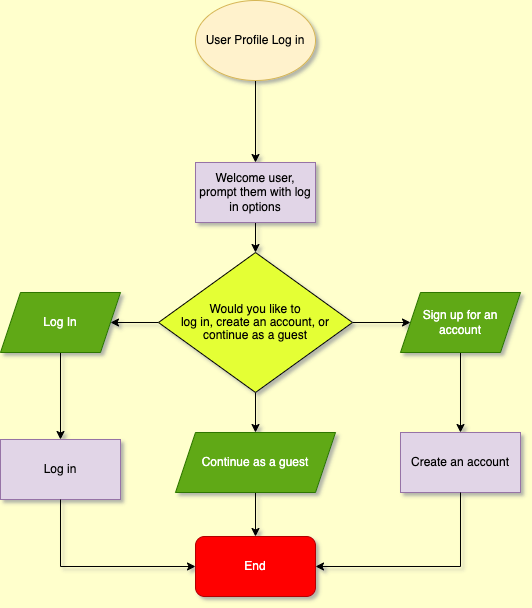

The diagram above was exported from draw.io. Its source (the exported page's mxGraphModel, read from the mxfile embedded in the PNG):
<mxGraphModel dx="1426" dy="769" grid="0" gridSize="10" guides="1" tooltips="1" connect="1" arrows="1" fold="1" page="1" pageScale="1" pageWidth="850" pageHeight="1100" background="#FFFFCC" math="0" shadow="1">
  <root>
    <mxCell id="0" />
    <mxCell id="1" parent="0" />
    <mxCell id="_8SYaxxJc3YPiagCqWc1-15" value="" style="edgeStyle=orthogonalEdgeStyle;rounded=0;orthogonalLoop=1;jettySize=auto;html=1;" edge="1" parent="1" source="_8SYaxxJc3YPiagCqWc1-4" target="_8SYaxxJc3YPiagCqWc1-13">
      <mxGeometry relative="1" as="geometry" />
    </mxCell>
    <mxCell id="_8SYaxxJc3YPiagCqWc1-4" value="Welcome user, prompt them with log in options" style="rounded=0;whiteSpace=wrap;html=1;fillColor=#e1d5e7;strokeColor=#9673a6;" vertex="1" parent="1">
      <mxGeometry x="360" y="287" width="120" height="60" as="geometry" />
    </mxCell>
    <mxCell id="_8SYaxxJc3YPiagCqWc1-31" value="" style="edgeStyle=orthogonalEdgeStyle;rounded=0;orthogonalLoop=1;jettySize=auto;html=1;" edge="1" parent="1" source="_8SYaxxJc3YPiagCqWc1-10" target="_8SYaxxJc3YPiagCqWc1-29">
      <mxGeometry relative="1" as="geometry" />
    </mxCell>
    <mxCell id="_8SYaxxJc3YPiagCqWc1-10" value="Log In" style="shape=parallelogram;perimeter=parallelogramPerimeter;whiteSpace=wrap;html=1;fixedSize=1;fillColor=#60a917;fontColor=#ffffff;strokeColor=#2D7600;" vertex="1" parent="1">
      <mxGeometry x="165" y="417" width="120" height="60" as="geometry" />
    </mxCell>
    <mxCell id="_8SYaxxJc3YPiagCqWc1-14" value="" style="edgeStyle=orthogonalEdgeStyle;rounded=0;orthogonalLoop=1;jettySize=auto;html=1;" edge="1" parent="1" source="_8SYaxxJc3YPiagCqWc1-12" target="_8SYaxxJc3YPiagCqWc1-4">
      <mxGeometry relative="1" as="geometry" />
    </mxCell>
    <mxCell id="_8SYaxxJc3YPiagCqWc1-12" value="&lt;span&gt;User Profile Log in&lt;/span&gt;" style="ellipse;whiteSpace=wrap;html=1;fillColor=#fff2cc;strokeColor=#d6b656;" vertex="1" parent="1">
      <mxGeometry x="360" y="125" width="120" height="80" as="geometry" />
    </mxCell>
    <mxCell id="_8SYaxxJc3YPiagCqWc1-20" value="" style="edgeStyle=orthogonalEdgeStyle;rounded=0;orthogonalLoop=1;jettySize=auto;html=1;" edge="1" parent="1" source="_8SYaxxJc3YPiagCqWc1-13" target="_8SYaxxJc3YPiagCqWc1-18">
      <mxGeometry relative="1" as="geometry" />
    </mxCell>
    <mxCell id="_8SYaxxJc3YPiagCqWc1-21" value="" style="edgeStyle=orthogonalEdgeStyle;rounded=0;orthogonalLoop=1;jettySize=auto;html=1;" edge="1" parent="1" source="_8SYaxxJc3YPiagCqWc1-13" target="_8SYaxxJc3YPiagCqWc1-19">
      <mxGeometry relative="1" as="geometry" />
    </mxCell>
    <mxCell id="_8SYaxxJc3YPiagCqWc1-22" value="" style="edgeStyle=orthogonalEdgeStyle;rounded=0;orthogonalLoop=1;jettySize=auto;html=1;" edge="1" parent="1" source="_8SYaxxJc3YPiagCqWc1-13" target="_8SYaxxJc3YPiagCqWc1-10">
      <mxGeometry relative="1" as="geometry" />
    </mxCell>
    <mxCell id="_8SYaxxJc3YPiagCqWc1-13" value="&lt;p style=&quot;line-height: 1.1&quot;&gt;Would you like to&lt;br&gt;log in, create an account, or continue as a guest&lt;/p&gt;" style="rhombus;whiteSpace=wrap;html=1;align=center;fillColor=#E4FF36;" vertex="1" parent="1">
      <mxGeometry x="323" y="377" width="194" height="140" as="geometry" />
    </mxCell>
    <mxCell id="_8SYaxxJc3YPiagCqWc1-17" value="End" style="rounded=1;whiteSpace=wrap;html=1;fillColor=#FF0000;fontColor=#ffffff;strokeColor=#B20000;" vertex="1" parent="1">
      <mxGeometry x="360" y="661" width="120" height="60" as="geometry" />
    </mxCell>
    <mxCell id="_8SYaxxJc3YPiagCqWc1-30" value="" style="edgeStyle=orthogonalEdgeStyle;rounded=0;orthogonalLoop=1;jettySize=auto;html=1;" edge="1" parent="1" source="_8SYaxxJc3YPiagCqWc1-18" target="_8SYaxxJc3YPiagCqWc1-28">
      <mxGeometry relative="1" as="geometry" />
    </mxCell>
    <mxCell id="_8SYaxxJc3YPiagCqWc1-18" value="Sign up for an account" style="shape=parallelogram;perimeter=parallelogramPerimeter;whiteSpace=wrap;html=1;fixedSize=1;fillColor=#60a917;fontColor=#ffffff;strokeColor=#2D7600;" vertex="1" parent="1">
      <mxGeometry x="565" y="417" width="120" height="60" as="geometry" />
    </mxCell>
    <mxCell id="_8SYaxxJc3YPiagCqWc1-23" value="" style="edgeStyle=orthogonalEdgeStyle;rounded=0;orthogonalLoop=1;jettySize=auto;html=1;" edge="1" parent="1" source="_8SYaxxJc3YPiagCqWc1-19" target="_8SYaxxJc3YPiagCqWc1-17">
      <mxGeometry relative="1" as="geometry" />
    </mxCell>
    <mxCell id="_8SYaxxJc3YPiagCqWc1-19" value="Continue as a guest" style="shape=parallelogram;perimeter=parallelogramPerimeter;whiteSpace=wrap;html=1;fixedSize=1;fillColor=#60a917;fontColor=#ffffff;strokeColor=#2D7600;" vertex="1" parent="1">
      <mxGeometry x="340" y="557" width="160" height="60" as="geometry" />
    </mxCell>
    <mxCell id="_8SYaxxJc3YPiagCqWc1-28" value="Create an account" style="rounded=0;whiteSpace=wrap;html=1;fillColor=#e1d5e7;strokeColor=#9673a6;" vertex="1" parent="1">
      <mxGeometry x="565" y="557" width="120" height="60" as="geometry" />
    </mxCell>
    <mxCell id="_8SYaxxJc3YPiagCqWc1-29" value="Log in" style="rounded=0;whiteSpace=wrap;html=1;fillColor=#e1d5e7;strokeColor=#9673a6;" vertex="1" parent="1">
      <mxGeometry x="165" y="564" width="120" height="60" as="geometry" />
    </mxCell>
    <mxCell id="_8SYaxxJc3YPiagCqWc1-32" value="" style="endArrow=classic;html=1;rounded=0;exitX=0.5;exitY=1;exitDx=0;exitDy=0;entryX=1;entryY=0.5;entryDx=0;entryDy=0;" edge="1" parent="1" source="_8SYaxxJc3YPiagCqWc1-28" target="_8SYaxxJc3YPiagCqWc1-17">
      <mxGeometry width="50" height="50" relative="1" as="geometry">
        <mxPoint x="617" y="554" as="sourcePoint" />
        <mxPoint x="667" y="504" as="targetPoint" />
        <Array as="points">
          <mxPoint x="625" y="691" />
        </Array>
      </mxGeometry>
    </mxCell>
    <mxCell id="_8SYaxxJc3YPiagCqWc1-33" value="" style="endArrow=classic;html=1;rounded=0;exitX=0.5;exitY=1;exitDx=0;exitDy=0;entryX=0;entryY=0.5;entryDx=0;entryDy=0;" edge="1" parent="1" source="_8SYaxxJc3YPiagCqWc1-29" target="_8SYaxxJc3YPiagCqWc1-17">
      <mxGeometry width="50" height="50" relative="1" as="geometry">
        <mxPoint x="617" y="554" as="sourcePoint" />
        <mxPoint x="667" y="504" as="targetPoint" />
        <Array as="points">
          <mxPoint x="225" y="691" />
        </Array>
      </mxGeometry>
    </mxCell>
  </root>
</mxGraphModel>